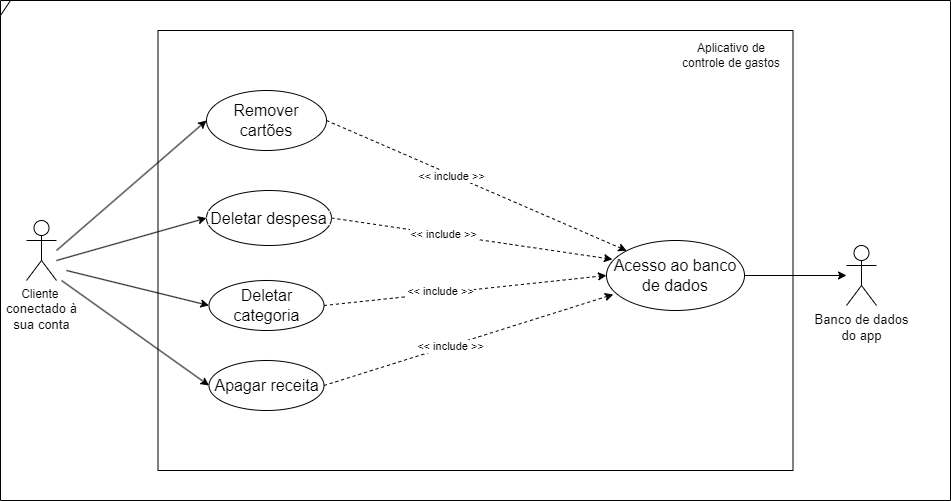

The diagram above was exported from draw.io. Its source (the exported page's mxGraphModel, read from the mxfile embedded in the PNG):
<mxGraphModel dx="1050" dy="566" grid="1" gridSize="10" guides="1" tooltips="1" connect="1" arrows="1" fold="1" page="1" pageScale="1" pageWidth="827" pageHeight="1169" math="0" shadow="0">
  <root>
    <mxCell id="0" />
    <mxCell id="1" parent="0" />
    <mxCell id="G8d-N1ej4e-ROao1F0Gs-1" value="Cliente&amp;nbsp;&lt;br style=&quot;border-color: var(--border-color); font-size: 13px;&quot;&gt;&lt;span style=&quot;font-size: 13px;&quot;&gt;conectado à&lt;/span&gt;&lt;br style=&quot;border-color: var(--border-color); font-size: 13px;&quot;&gt;&lt;span style=&quot;font-size: 13px;&quot;&gt;sua conta&lt;/span&gt;" style="shape=umlActor;verticalLabelPosition=bottom;verticalAlign=top;html=1;" parent="1" vertex="1">
      <mxGeometry x="90" y="220" width="30" height="60" as="geometry" />
    </mxCell>
    <mxCell id="G8d-N1ej4e-ROao1F0Gs-2" value="" style="rounded=0;whiteSpace=wrap;html=1;rotation=90;" parent="1" vertex="1">
      <mxGeometry x="319" y="-67.5" width="440" height="635" as="geometry" />
    </mxCell>
    <mxCell id="G8d-N1ej4e-ROao1F0Gs-3" value="&lt;font style=&quot;font-size: 16px;&quot;&gt;Remover cartões&lt;/font&gt;" style="ellipse;whiteSpace=wrap;html=1;" parent="1" vertex="1">
      <mxGeometry x="270" y="90" width="120" height="60" as="geometry" />
    </mxCell>
    <mxCell id="G8d-N1ej4e-ROao1F0Gs-4" value="&lt;font style=&quot;font-size: 13px;&quot;&gt;Banco de dados&lt;br&gt;do app&lt;/font&gt;" style="shape=umlActor;verticalLabelPosition=bottom;verticalAlign=top;html=1;" parent="1" vertex="1">
      <mxGeometry x="910" y="245" width="30" height="60" as="geometry" />
    </mxCell>
    <mxCell id="G8d-N1ej4e-ROao1F0Gs-5" value="" style="endArrow=classic;html=1;rounded=0;entryX=0;entryY=0.5;entryDx=0;entryDy=0;" parent="1" target="G8d-N1ej4e-ROao1F0Gs-3" edge="1">
      <mxGeometry width="50" height="50" relative="1" as="geometry">
        <mxPoint x="120" y="250" as="sourcePoint" />
        <mxPoint x="190" y="210" as="targetPoint" />
      </mxGeometry>
    </mxCell>
    <mxCell id="G8d-N1ej4e-ROao1F0Gs-6" value="&lt;font style=&quot;font-size: 16px;&quot;&gt;Deletar despesa&lt;/font&gt;" style="ellipse;whiteSpace=wrap;html=1;" parent="1" vertex="1">
      <mxGeometry x="270" y="190" width="125" height="55" as="geometry" />
    </mxCell>
    <mxCell id="G8d-N1ej4e-ROao1F0Gs-7" value="" style="endArrow=classic;html=1;rounded=0;entryX=0;entryY=0.5;entryDx=0;entryDy=0;" parent="1" target="G8d-N1ej4e-ROao1F0Gs-6" edge="1">
      <mxGeometry width="50" height="50" relative="1" as="geometry">
        <mxPoint x="120" y="260" as="sourcePoint" />
        <mxPoint x="260" y="145" as="targetPoint" />
      </mxGeometry>
    </mxCell>
    <mxCell id="G8d-N1ej4e-ROao1F0Gs-8" value="&lt;font style=&quot;font-size: 16px;&quot;&gt;Deletar categoria&lt;/font&gt;" style="ellipse;whiteSpace=wrap;html=1;" parent="1" vertex="1">
      <mxGeometry x="272.5" y="280" width="115" height="50" as="geometry" />
    </mxCell>
    <mxCell id="G8d-N1ej4e-ROao1F0Gs-9" value="Aplicativo de controle de gastos" style="text;html=1;strokeColor=none;fillColor=none;align=center;verticalAlign=middle;whiteSpace=wrap;rounded=0;" parent="1" vertex="1">
      <mxGeometry x="740" y="40" width="110" height="30" as="geometry" />
    </mxCell>
    <mxCell id="G8d-N1ej4e-ROao1F0Gs-10" value="" style="endArrow=classic;html=1;rounded=0;entryX=0;entryY=0.5;entryDx=0;entryDy=0;" parent="1" target="G8d-N1ej4e-ROao1F0Gs-8" edge="1">
      <mxGeometry width="50" height="50" relative="1" as="geometry">
        <mxPoint x="130" y="270" as="sourcePoint" />
        <mxPoint x="260" y="235" as="targetPoint" />
      </mxGeometry>
    </mxCell>
    <mxCell id="G8d-N1ej4e-ROao1F0Gs-11" value="&lt;span style=&quot;font-size: 16px;&quot;&gt;Apagar receita&lt;/span&gt;" style="ellipse;whiteSpace=wrap;html=1;" parent="1" vertex="1">
      <mxGeometry x="272.5" y="360" width="115" height="50" as="geometry" />
    </mxCell>
    <mxCell id="G8d-N1ej4e-ROao1F0Gs-12" value="" style="endArrow=classic;html=1;rounded=0;entryX=0;entryY=0.5;entryDx=0;entryDy=0;" parent="1" target="G8d-N1ej4e-ROao1F0Gs-11" edge="1">
      <mxGeometry width="50" height="50" relative="1" as="geometry">
        <mxPoint x="125" y="280" as="sourcePoint" />
        <mxPoint x="245" y="325" as="targetPoint" />
      </mxGeometry>
    </mxCell>
    <mxCell id="G8d-N1ej4e-ROao1F0Gs-13" value="" style="endArrow=classic;html=1;rounded=0;exitX=1;exitY=0.5;exitDx=0;exitDy=0;entryX=0;entryY=0;entryDx=0;entryDy=0;dashed=1;" parent="1" source="G8d-N1ej4e-ROao1F0Gs-3" target="FGIHJ_HTHDwc5sYiUNbl-8" edge="1">
      <mxGeometry width="50" height="50" relative="1" as="geometry">
        <mxPoint x="390" y="170" as="sourcePoint" />
        <mxPoint x="520" y="55" as="targetPoint" />
      </mxGeometry>
    </mxCell>
    <mxCell id="FGIHJ_HTHDwc5sYiUNbl-10" value="&amp;lt;&amp;lt; include &amp;gt;&amp;gt;" style="edgeLabel;html=1;align=center;verticalAlign=middle;resizable=0;points=[];" parent="G8d-N1ej4e-ROao1F0Gs-13" connectable="0" vertex="1">
      <mxGeometry x="-0.1646" y="-2" relative="1" as="geometry">
        <mxPoint y="-1" as="offset" />
      </mxGeometry>
    </mxCell>
    <mxCell id="FGIHJ_HTHDwc5sYiUNbl-1" value="" style="endArrow=classic;html=1;rounded=0;exitX=1;exitY=0.5;exitDx=0;exitDy=0;entryX=0.043;entryY=0.269;entryDx=0;entryDy=0;entryPerimeter=0;dashed=1;" parent="1" source="G8d-N1ej4e-ROao1F0Gs-6" target="FGIHJ_HTHDwc5sYiUNbl-8" edge="1">
      <mxGeometry width="50" height="50" relative="1" as="geometry">
        <mxPoint x="400" y="294.47" as="sourcePoint" />
        <mxPoint x="531" y="184.47" as="targetPoint" />
      </mxGeometry>
    </mxCell>
    <mxCell id="FGIHJ_HTHDwc5sYiUNbl-2" value="&amp;lt;&amp;lt; include &amp;gt;&amp;gt;" style="edgeLabel;html=1;align=center;verticalAlign=middle;resizable=0;points=[];" parent="FGIHJ_HTHDwc5sYiUNbl-1" connectable="0" vertex="1">
      <mxGeometry x="-0.2069" relative="1" as="geometry">
        <mxPoint as="offset" />
      </mxGeometry>
    </mxCell>
    <mxCell id="FGIHJ_HTHDwc5sYiUNbl-3" value="" style="endArrow=classic;html=1;rounded=0;exitX=1;exitY=0.5;exitDx=0;exitDy=0;entryX=0;entryY=0.5;entryDx=0;entryDy=0;dashed=1;" parent="1" source="G8d-N1ej4e-ROao1F0Gs-8" target="FGIHJ_HTHDwc5sYiUNbl-8" edge="1">
      <mxGeometry width="50" height="50" relative="1" as="geometry">
        <mxPoint x="395" y="369.47" as="sourcePoint" />
        <mxPoint x="551" y="369.47" as="targetPoint" />
      </mxGeometry>
    </mxCell>
    <mxCell id="FGIHJ_HTHDwc5sYiUNbl-4" value="&amp;lt;&amp;lt; include &amp;gt;&amp;gt;" style="edgeLabel;html=1;align=center;verticalAlign=middle;resizable=0;points=[];" parent="FGIHJ_HTHDwc5sYiUNbl-3" connectable="0" vertex="1">
      <mxGeometry x="-0.175" y="2" relative="1" as="geometry">
        <mxPoint as="offset" />
      </mxGeometry>
    </mxCell>
    <mxCell id="FGIHJ_HTHDwc5sYiUNbl-5" value="" style="endArrow=classic;html=1;rounded=0;exitX=1;exitY=0.5;exitDx=0;exitDy=0;entryX=0.049;entryY=0.771;entryDx=0;entryDy=0;entryPerimeter=0;dashed=1;" parent="1" source="G8d-N1ej4e-ROao1F0Gs-11" target="FGIHJ_HTHDwc5sYiUNbl-8" edge="1">
      <mxGeometry width="50" height="50" relative="1" as="geometry">
        <mxPoint x="399" y="439.47" as="sourcePoint" />
        <mxPoint x="561" y="409.47" as="targetPoint" />
      </mxGeometry>
    </mxCell>
    <mxCell id="FGIHJ_HTHDwc5sYiUNbl-6" value="&amp;lt;&amp;lt; include &amp;gt;&amp;gt;" style="edgeLabel;html=1;align=center;verticalAlign=middle;resizable=0;points=[];" parent="FGIHJ_HTHDwc5sYiUNbl-5" connectable="0" vertex="1">
      <mxGeometry x="-0.1263" relative="1" as="geometry">
        <mxPoint as="offset" />
      </mxGeometry>
    </mxCell>
    <mxCell id="FGIHJ_HTHDwc5sYiUNbl-8" value="&lt;span style=&quot;font-size: 16px;&quot;&gt;Acesso ao banco de dados&lt;/span&gt;" style="ellipse;whiteSpace=wrap;html=1;" parent="1" vertex="1">
      <mxGeometry x="670" y="240.00000000000003" width="138" height="70" as="geometry" />
    </mxCell>
    <mxCell id="FGIHJ_HTHDwc5sYiUNbl-11" value="" style="endArrow=classic;html=1;rounded=0;exitX=1;exitY=0.5;exitDx=0;exitDy=0;" parent="1" source="FGIHJ_HTHDwc5sYiUNbl-8" target="G8d-N1ej4e-ROao1F0Gs-4" edge="1">
      <mxGeometry width="50" height="50" relative="1" as="geometry">
        <mxPoint x="390" y="320" as="sourcePoint" />
        <mxPoint x="440" y="270" as="targetPoint" />
      </mxGeometry>
    </mxCell>
    <mxCell id="FGIHJ_HTHDwc5sYiUNbl-14" value="" style="shape=umlFrame;whiteSpace=wrap;html=1;pointerEvents=0;width=10;height=15;" parent="1" vertex="1">
      <mxGeometry x="64" width="950" height="500" as="geometry" />
    </mxCell>
  </root>
</mxGraphModel>